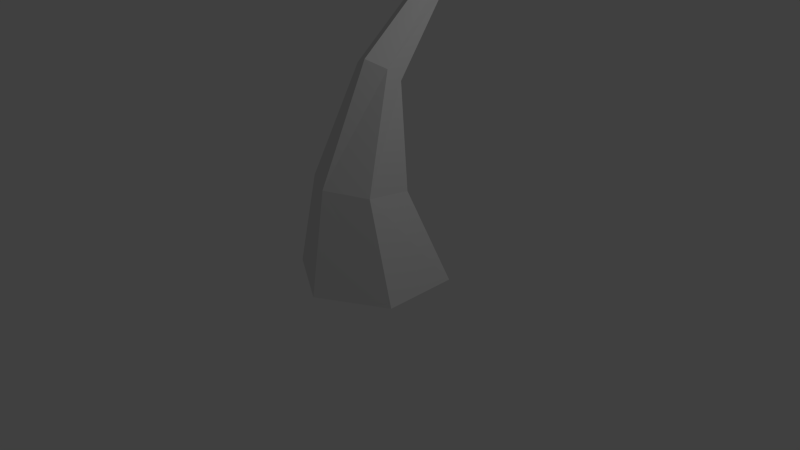 # Source: BabyTree.blend  (saved by Blender 2.73.0; exported with 4.5.12 LTS)
import bpy
from mathutils import Matrix  # noqa: F401  (used for matrix-valued properties, if any)

bpy.ops.wm.read_factory_settings(use_empty=True)
scene = bpy.context.scene
scene.name = 'Scene'

# ---- collections
col_collection_1 = bpy.data.collections.new('Collection 1'); scene.collection.children.link(col_collection_1)

# ---- world
world_world = bpy.data.worlds.new('World'); scene.world = world_world
world_world.color = (0.05088, 0.05088, 0.05088)
world_world.use_sun_shadow = False
world_world.sun_shadow_jitter_overblur = 0.0
world_world.cycles.sampling_method = 'MANUAL'
world_world.cycles.sample_map_resolution = 256

# ---- cameras
cam_camera = bpy.data.cameras.new('Camera')
cam_camera.clip_end = 100.0
cam_camera.lens = 35.0
cam_camera.sensor_width = 32.0
cam_camera.sensor_height = 18.0
cam_camera.ortho_scale = 7.314
cam_camera.dof.focus_distance = 0.0
cam_camera.dof.aperture_fstop = 128.0

# ---- lights
light_lamp = bpy.data.lights.new('Lamp', 'POINT')
light_lamp.transmission_factor = 0.0
light_lamp.cutoff_distance = 30.0
light_lamp.energy = 100.0
light_lamp.shadow_buffer_clip_start = 1.001
light_lamp.shadow_soft_size = 0.1
light_lamp.shadow_maximum_resolution = 0.006
light_lamp.use_absolute_resolution = True
light_lamp.cycles.use_multiple_importance_sampling = False

# ---- meshes
me_cylinder = bpy.data.meshes.new('Cylinder')
me_cylinder.from_pydata([(0.0, 1.0, -1.0), (0.004284, 0.431, 0.1979), (0.866, 0.5, -1.0), (0.516, 0.1173, 0.2385), (0.866, -0.5, -1.0), (0.5128, -0.4836, 0.3221), (-8.742e-08, -1.0, -1.0), (-5.048e-08, -0.7697, 0.3588), (-0.866, -0.5, -1.0), (-0.5121, -0.4838, 0.3221), (-0.866, 0.5, -1.0), (-0.5089, 0.1126, 0.239), (-0.06042, 1.456, 2.633), (-0.02497, 1.459, 2.651), (-0.02166, 1.456, 2.69), (-0.0538, 1.448, 2.712), (-0.08925, 1.445, 2.695), (-0.09256, 1.449, 2.655), (-0.04344, 1.298, 2.542), (0.02028, 1.035, 2.307), (0.08831, 0.3005, 1.454), (-0.1354, 0.1605, 1.547), (-0.116, 0.9601, 2.37), (-0.1263, 1.279, 2.599), (-0.1202, -0.05913, 1.735), (-0.1016, 0.8577, 2.502), (-0.1175, 1.269, 2.7), (0.1166, -0.158, 1.838), (0.04909, 0.8307, 2.572), (-0.02593, 1.277, 2.744), (0.3438, -0.01508, 1.736), (0.1853, 0.906, 2.509), (0.05691, 1.296, 2.688), (0.3284, 0.2067, 1.548), (0.1709, 1.008, 2.376), (0.04816, 1.306, 2.586)], [], [(0, 1, 3, 2), (2, 3, 5, 4), (4, 5, 7, 6), (6, 7, 9, 8), (18, 23, 17, 12), (10, 11, 1, 0), (8, 9, 11, 10), (0, 2, 4, 6, 8, 10), (13, 12, 17, 16, 15, 14), (23, 26, 16, 17), (26, 29, 15, 16), (29, 32, 14, 15), (32, 35, 13, 14), (35, 18, 12, 13), (3, 1, 20, 33), (33, 20, 19, 34), (34, 19, 18, 35), (5, 3, 33, 30), (30, 33, 34, 31), (31, 34, 35, 32), (7, 5, 30, 27), (27, 30, 31, 28), (28, 31, 32, 29), (9, 7, 27, 24), (24, 27, 28, 25), (25, 28, 29, 26), (11, 9, 24, 21), (21, 24, 25, 22), (22, 25, 26, 23), (1, 11, 21, 20), (20, 21, 22, 19), (19, 22, 23, 18)])
me_cylinder.use_remesh_preserve_volume = False
me_cylinder.use_remesh_preserve_attributes = False
me_cylinder.use_mirror_vertex_groups = False
me_cylinder.update()

# ---- objects
ob_cylinder = bpy.data.objects.new('Cylinder', me_cylinder)
ob_lamp = bpy.data.objects.new('Lamp', light_lamp)
ob_camera = bpy.data.objects.new('Camera', cam_camera)

# ---- transforms, parenting, visibility, modifiers, constraints
ob_cylinder.location = (0.0, 0.0, 0.7774)
ob_cylinder.lineart.crease_threshold = 0.0
ob_lamp.location = (4.076, 1.005, 5.904)
ob_lamp.rotation_euler = (0.6503, 0.05522, 1.866)
ob_lamp.lock_rotations_4d = False
ob_lamp.empty_display_type = 'ARROWS'
ob_lamp.color = (0.0, 0.0, 0.0, 0.0)
ob_lamp.lineart.crease_threshold = 0.0
ob_camera.location = (7.481, -6.508, 5.344)
ob_camera.rotation_euler = (1.109, 0.01082, 0.8149)
ob_camera.lock_rotations_4d = False
ob_camera.empty_display_type = 'ARROWS'
ob_camera.color = (0.0, 0.0, 0.0, 0.0)
ob_camera.display_type = 'WIRE'
ob_camera.lineart.crease_threshold = 0.0

# ---- collection membership
col_collection_1.objects.link(ob_cylinder)
col_collection_1.objects.link(ob_lamp)
col_collection_1.objects.link(ob_camera)

# ---- scene / render settings (as saved in the file)
scene.camera = ob_camera
scene.frame_start = 1; scene.frame_end = 250; scene.frame_set(1)
scene.render.engine = 'BLENDER_EEVEE_NEXT'
scene.render.resolution_percentage = 50
scene.render.dither_intensity = 0.0
scene.cycles.use_denoising = False
scene.cycles.samples = 10
scene.cycles.sampling_pattern = 'TABULATED_SOBOL'
scene.cycles.light_sampling_threshold = 0.0
scene.cycles.use_adaptive_sampling = False
scene.cycles.use_light_tree = False
scene.cycles.blur_glossy = 0.0
scene.cycles.pixel_filter_type = 'GAUSSIAN'
scene.cycles.sample_clamp_indirect = 0.0
scene.view_settings.view_transform = 'Standard'
bpy.context.view_layer.update()
